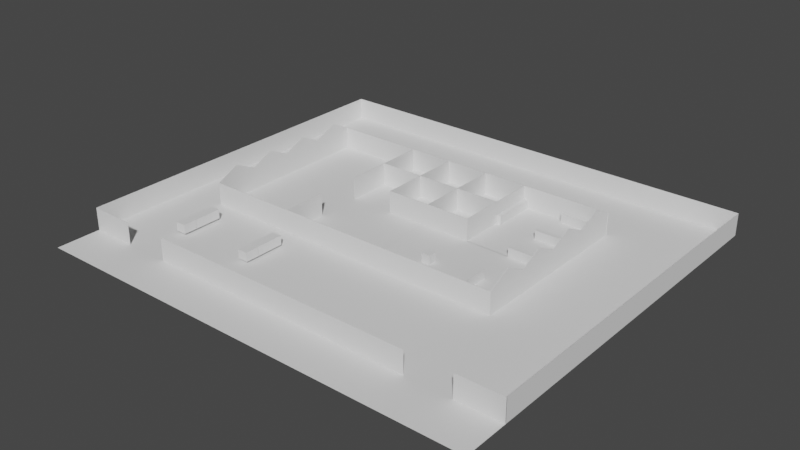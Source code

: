 # Source: warehouse_layout.blend  (saved by Blender 2.80.75; exported with 4.5.12 LTS)
import bpy
from mathutils import Matrix  # noqa: F401  (used for matrix-valued properties, if any)

bpy.ops.wm.read_factory_settings(use_empty=True)
scene = bpy.context.scene
scene.name = 'Scene'

# ---- collections
col_collection = bpy.data.collections.new('Collection'); scene.collection.children.link(col_collection)

# ---- world
world_world = bpy.data.worlds.new('World'); scene.world = world_world
world_world.use_nodes = True; world_world.node_tree.nodes.clear()
_N = world_world.node_tree.nodes; _L = world_world.node_tree.links
n0 = _N.new('ShaderNodeOutputWorld'); n0.name = 'World Output'; n0.location = (300, 300)
n1 = _N.new('ShaderNodeBackground'); n1.name = 'Background'; n1.location = (10, 300)
n1.inputs[0].default_value = (0.05088, 0.05088, 0.05088, 1.0)
_L.new(n1.outputs[0], n0.inputs[0])
n0.is_active_output = True
world_world.color = (0.05088, 0.05088, 0.05088)
world_world.use_sun_shadow = False
world_world.sun_shadow_jitter_overblur = 0.0

# ---- meshes
me_plane = bpy.data.meshes.new('Plane')
me_plane.from_pydata([(-28.0, -8.893, 0.0), (12.0, -8.893, 0.0), (-28.0, 1.107, 0.0), (12.0, 1.107, 0.0)], [], [(0, 1, 3, 2)])
_uv = me_plane.uv_layers.new(name='UVMap')
_uv.uv.foreach_set('vector', [0.0, 0.0, 1.0, 0.0, 1.0, 1.0, 0.0, 1.0])
me_plane.use_remesh_preserve_volume = False
me_plane.use_remesh_preserve_attributes = False
me_plane.use_mirror_vertex_groups = False
me_plane.update()
me_plane_001 = bpy.data.meshes.new('Plane.001')
me_plane_001.from_pydata([(-28.0, 1.096, 0.0), (12.0, 1.096, 0.0), (-28.0, 11.1, 0.0), (12.0, 11.1, 0.0)], [], [(0, 1, 3, 2)])
_uv = me_plane_001.uv_layers.new(name='UVMap')
_uv.uv.foreach_set('vector', [0.0, 0.0, 1.0, 0.0, 1.0, 1.0, 0.0, 1.0])
me_plane_001.use_remesh_preserve_volume = False
me_plane_001.use_remesh_preserve_attributes = False
me_plane_001.use_mirror_vertex_groups = False
me_plane_001.update()
me_plane_002 = bpy.data.meshes.new('Plane.002')
me_plane_002.from_pydata([(11.97, -8.893, 5.0), (11.97, -8.893, 0.0), (11.97, 1.107, 5.0), (11.97, 1.107, 0.0), (11.97, -3.893, 7.378), (11.97, -3.893, 0.0), (11.87, -8.893, 5.0), (11.87, -8.893, 0.0), (11.87, 1.107, 5.0), (11.87, 1.107, 0.0), (11.87, -3.893, 7.378), (11.87, -3.893, 0.0)], [], [(4, 5, 3, 2), (0, 1, 5, 4), (10, 8, 9, 11), (6, 10, 11, 7), (0, 4, 10, 6), (1, 0, 6, 7), (3, 5, 11, 9), (2, 3, 9, 8), (4, 2, 8, 10), (5, 1, 7, 11)])
_uv = me_plane_002.uv_layers.new(name='UVMap')
_uv.uv.foreach_set('vector', [0.0, 0.5, 1.0, 0.5, 1.0, 1.0, 0.0, 1.0, 0.0, 0.0, 1.0, 0.0, 1.0, 0.5, 0.0, 0.5, 0.0, 0.5, 0.0, 1.0, 1.0, 1.0, 1.0, 0.5, 0.0, 0.0, 0.0, 0.5, 1.0, 0.5, 1.0, 0.0, 0.0, 0.0, 0.0, 0.5, 0.0, 0.5, 0.0, 0.0, 1.0, 0.0, 0.0, 0.0, 0.0, 0.0, 1.0, 0.0, 1.0, 1.0, 1.0, 0.5, 1.0, 0.5, 1.0, 1.0, 0.0, 1.0, 1.0, 1.0, 1.0, 1.0, 0.0, 1.0, 0.0, 0.5, 0.0, 1.0, 0.0, 1.0, 0.0, 0.5, 1.0, 0.5, 1.0, 0.0, 1.0, 0.0, 1.0, 0.5])
me_plane_002.use_remesh_preserve_volume = False
me_plane_002.use_remesh_preserve_attributes = False
me_plane_002.use_mirror_vertex_groups = False
me_plane_002.update()
me_plane_003 = bpy.data.meshes.new('Plane.003')
me_plane_003.from_pydata([(11.97, 1.099, 5.0), (11.97, 1.099, 0.0), (11.97, 11.1, 5.0), (11.97, 11.1, 0.0), (11.97, 6.099, 7.378), (11.97, 6.099, 0.0), (11.87, 1.099, 5.0), (11.87, 1.099, 0.0), (11.87, 11.1, 5.0), (11.87, 11.1, 0.0), (11.87, 6.099, 7.378), (11.87, 6.099, 0.0)], [], [(4, 5, 3, 2), (0, 1, 5, 4), (10, 8, 9, 11), (6, 10, 11, 7), (0, 4, 10, 6), (1, 0, 6, 7), (3, 5, 11, 9), (2, 3, 9, 8), (4, 2, 8, 10), (5, 1, 7, 11)])
_uv = me_plane_003.uv_layers.new(name='UVMap')
_uv.uv.foreach_set('vector', [0.0, 0.5, 1.0, 0.5, 1.0, 1.0, 0.0, 1.0, 0.0, 0.0, 1.0, 0.0, 1.0, 0.5, 0.0, 0.5, 0.0, 0.5, 0.0, 1.0, 1.0, 1.0, 1.0, 0.5, 0.0, 0.0, 0.0, 0.5, 1.0, 0.5, 1.0, 0.0, 0.0, 0.0, 0.0, 0.5, 0.0, 0.5, 0.0, 0.0, 1.0, 0.0, 0.0, 0.0, 0.0, 0.0, 1.0, 0.0, 1.0, 1.0, 1.0, 0.5, 1.0, 0.5, 1.0, 1.0, 0.0, 1.0, 1.0, 1.0, 1.0, 1.0, 0.0, 1.0, 0.0, 0.5, 0.0, 1.0, 0.0, 1.0, 0.0, 0.5, 1.0, 0.5, 1.0, 0.0, 1.0, 0.0, 1.0, 0.5])
me_plane_003.use_remesh_preserve_volume = False
me_plane_003.use_remesh_preserve_attributes = False
me_plane_003.use_mirror_vertex_groups = False
me_plane_003.update()
me_plane_005 = bpy.data.meshes.new('Plane.005')
me_plane_005.from_pydata([(11.97, 11.09, 5.0), (11.97, 11.09, 0.0), (11.97, 21.09, 5.0), (11.97, 21.09, 0.0), (11.97, 16.09, 7.378), (11.97, 16.09, 0.0), (11.87, 11.09, 5.0), (11.87, 11.09, 0.0), (11.87, 21.09, 5.0), (11.87, 21.09, 0.0), (11.87, 16.09, 7.378), (11.87, 16.09, 0.0)], [], [(4, 5, 3, 2), (0, 1, 5, 4), (10, 8, 9, 11), (6, 10, 11, 7), (0, 4, 10, 6), (1, 0, 6, 7), (3, 5, 11, 9), (2, 3, 9, 8), (4, 2, 8, 10), (5, 1, 7, 11)])
_uv = me_plane_005.uv_layers.new(name='UVMap')
_uv.uv.foreach_set('vector', [0.0, 0.5, 1.0, 0.5, 1.0, 1.0, 0.0, 1.0, 0.0, 0.0, 1.0, 0.0, 1.0, 0.5, 0.0, 0.5, 0.0, 0.5, 0.0, 1.0, 1.0, 1.0, 1.0, 0.5, 0.0, 0.0, 0.0, 0.5, 1.0, 0.5, 1.0, 0.0, 0.0, 0.0, 0.0, 0.5, 0.0, 0.5, 0.0, 0.0, 1.0, 0.0, 0.0, 0.0, 0.0, 0.0, 1.0, 0.0, 1.0, 1.0, 1.0, 0.5, 1.0, 0.5, 1.0, 1.0, 0.0, 1.0, 1.0, 1.0, 1.0, 1.0, 0.0, 1.0, 0.0, 0.5, 0.0, 1.0, 0.0, 1.0, 0.0, 0.5, 1.0, 0.5, 1.0, 0.0, 1.0, 0.0, 1.0, 0.5])
me_plane_005.use_remesh_preserve_volume = False
me_plane_005.use_remesh_preserve_attributes = False
me_plane_005.use_mirror_vertex_groups = False
me_plane_005.update()
me_plane_007 = bpy.data.meshes.new('Plane.007')
me_plane_007.from_pydata([(11.97, 21.07, 5.0), (11.97, 21.07, 0.0), (11.97, 31.07, 5.0), (11.97, 31.07, 0.0), (11.97, 26.07, 7.378), (11.97, 26.07, 0.0), (11.87, 21.07, 5.0), (11.87, 21.07, 0.0), (11.87, 31.07, 5.0), (11.87, 31.07, 0.0), (11.87, 26.07, 7.378), (11.87, 26.07, 0.0)], [], [(4, 5, 3, 2), (0, 1, 5, 4), (10, 8, 9, 11), (6, 10, 11, 7), (0, 4, 10, 6), (1, 0, 6, 7), (3, 5, 11, 9), (2, 3, 9, 8), (4, 2, 8, 10), (5, 1, 7, 11)])
_uv = me_plane_007.uv_layers.new(name='UVMap')
_uv.uv.foreach_set('vector', [0.0, 0.5, 1.0, 0.5, 1.0, 1.0, 0.0, 1.0, 0.0, 0.0, 1.0, 0.0, 1.0, 0.5, 0.0, 0.5, 0.0, 0.5, 0.0, 1.0, 1.0, 1.0, 1.0, 0.5, 0.0, 0.0, 0.0, 0.5, 1.0, 0.5, 1.0, 0.0, 0.0, 0.0, 0.0, 0.5, 0.0, 0.5, 0.0, 0.0, 1.0, 0.0, 0.0, 0.0, 0.0, 0.0, 1.0, 0.0, 1.0, 1.0, 1.0, 0.5, 1.0, 0.5, 1.0, 1.0, 0.0, 1.0, 1.0, 1.0, 1.0, 1.0, 0.0, 1.0, 0.0, 0.5, 0.0, 1.0, 0.0, 1.0, 0.0, 0.5, 1.0, 0.5, 1.0, 0.0, 1.0, 0.0, 1.0, 0.5])
me_plane_007.use_remesh_preserve_volume = False
me_plane_007.use_remesh_preserve_attributes = False
me_plane_007.use_mirror_vertex_groups = False
me_plane_007.update()
me_plane_022 = bpy.data.meshes.new('Plane.022')
me_plane_022.from_pydata([(-28.0, 11.03, 0.0), (12.0, 11.03, 0.0), (-28.0, 21.03, 0.0), (12.0, 21.03, 0.0)], [], [(0, 1, 3, 2)])
_uv = me_plane_022.uv_layers.new(name='UVMap')
_uv.uv.foreach_set('vector', [0.0, 0.0, 1.0, 0.0, 1.0, 1.0, 0.0, 1.0])
me_plane_022.use_remesh_preserve_volume = False
me_plane_022.use_remesh_preserve_attributes = False
me_plane_022.use_mirror_vertex_groups = False
me_plane_022.update()
me_plane_023 = bpy.data.meshes.new('Plane.023')
me_plane_023.from_pydata([(-28.0, 21.02, 0.0), (12.0, 21.02, 0.0), (-28.0, 31.02, 0.0), (12.0, 31.02, 0.0)], [], [(0, 1, 3, 2)])
_uv = me_plane_023.uv_layers.new(name='UVMap')
_uv.uv.foreach_set('vector', [0.0, 0.0, 1.0, 0.0, 1.0, 1.0, 0.0, 1.0])
me_plane_023.use_remesh_preserve_volume = False
me_plane_023.use_remesh_preserve_attributes = False
me_plane_023.use_mirror_vertex_groups = False
me_plane_023.update()
me_plane_037 = bpy.data.meshes.new('Plane.037')
me_plane_037.from_pydata([(-48.03, -8.969, 0.0), (-28.03, -8.969, 0.0), (-48.03, 31.03, 0.0), (-28.03, 31.03, 0.0)], [], [(0, 1, 3, 2)])
_uv = me_plane_037.uv_layers.new(name='UVMap')
_uv.uv.foreach_set('vector', [0.0, 0.0, 1.0, 0.0, 1.0, 1.0, 0.0, 1.0])
me_plane_037.use_remesh_preserve_volume = False
me_plane_037.use_remesh_preserve_attributes = False
me_plane_037.use_mirror_vertex_groups = False
me_plane_037.update()
me_plane_043 = bpy.data.meshes.new('Plane.043')
me_plane_043.from_pydata([(-57.97, -8.893, 5.0), (-57.97, -8.893, 0.0), (-57.97, 1.107, 5.0), (-57.97, 1.107, 0.0), (-57.97, -3.893, 7.378), (-57.97, -3.893, 0.0), (-58.07, -8.893, 5.0), (-58.07, -8.893, 0.0), (-58.07, 1.107, 5.0), (-58.07, 1.107, 0.0), (-58.07, -3.893, 7.378), (-58.07, -3.893, 0.0)], [], [(4, 5, 3, 2), (0, 1, 5, 4), (10, 8, 9, 11), (6, 10, 11, 7), (0, 4, 10, 6), (1, 0, 6, 7), (3, 5, 11, 9), (2, 3, 9, 8), (4, 2, 8, 10), (5, 1, 7, 11)])
_uv = me_plane_043.uv_layers.new(name='UVMap')
_uv.uv.foreach_set('vector', [0.0, 0.5, 1.0, 0.5, 1.0, 1.0, 0.0, 1.0, 0.0, 0.0, 1.0, 0.0, 1.0, 0.5, 0.0, 0.5, 0.0, 0.5, 0.0, 1.0, 1.0, 1.0, 1.0, 0.5, 0.0, 0.0, 0.0, 0.5, 1.0, 0.5, 1.0, 0.0, 0.0, 0.0, 0.0, 0.5, 0.0, 0.5, 0.0, 0.0, 1.0, 0.0, 0.0, 0.0, 0.0, 0.0, 1.0, 0.0, 1.0, 1.0, 1.0, 0.5, 1.0, 0.5, 1.0, 1.0, 0.0, 1.0, 1.0, 1.0, 1.0, 1.0, 0.0, 1.0, 0.0, 0.5, 0.0, 1.0, 0.0, 1.0, 0.0, 0.5, 1.0, 0.5, 1.0, 0.0, 1.0, 0.0, 1.0, 0.5])
me_plane_043.use_remesh_preserve_volume = False
me_plane_043.use_remesh_preserve_attributes = False
me_plane_043.use_mirror_vertex_groups = False
me_plane_043.update()
me_plane_044 = bpy.data.meshes.new('Plane.044')
me_plane_044.from_pydata([(-57.97, 1.099, 5.0), (-57.97, 1.099, 0.0), (-57.97, 11.1, 5.0), (-57.97, 11.1, 0.0), (-57.97, 6.099, 7.378), (-57.97, 6.099, 0.0), (-58.07, 1.099, 5.0), (-58.07, 1.099, 0.0), (-58.07, 11.1, 5.0), (-58.07, 11.1, 0.0), (-58.07, 6.099, 7.378), (-58.07, 6.099, 0.0)], [], [(4, 5, 3, 2), (0, 1, 5, 4), (10, 8, 9, 11), (6, 10, 11, 7), (0, 4, 10, 6), (1, 0, 6, 7), (3, 5, 11, 9), (2, 3, 9, 8), (4, 2, 8, 10), (5, 1, 7, 11)])
_uv = me_plane_044.uv_layers.new(name='UVMap')
_uv.uv.foreach_set('vector', [0.0, 0.5, 1.0, 0.5, 1.0, 1.0, 0.0, 1.0, 0.0, 0.0, 1.0, 0.0, 1.0, 0.5, 0.0, 0.5, 0.0, 0.5, 0.0, 1.0, 1.0, 1.0, 1.0, 0.5, 0.0, 0.0, 0.0, 0.5, 1.0, 0.5, 1.0, 0.0, 0.0, 0.0, 0.0, 0.5, 0.0, 0.5, 0.0, 0.0, 1.0, 0.0, 0.0, 0.0, 0.0, 0.0, 1.0, 0.0, 1.0, 1.0, 1.0, 0.5, 1.0, 0.5, 1.0, 1.0, 0.0, 1.0, 1.0, 1.0, 1.0, 1.0, 0.0, 1.0, 0.0, 0.5, 0.0, 1.0, 0.0, 1.0, 0.0, 0.5, 1.0, 0.5, 1.0, 0.0, 1.0, 0.0, 1.0, 0.5])
me_plane_044.use_remesh_preserve_volume = False
me_plane_044.use_remesh_preserve_attributes = False
me_plane_044.use_mirror_vertex_groups = False
me_plane_044.update()
me_plane_045 = bpy.data.meshes.new('Plane.045')
me_plane_045.from_pydata([(-57.97, 11.09, 5.0), (-57.97, 11.09, 0.0), (-57.97, 21.09, 5.0), (-57.97, 21.09, 0.0), (-57.97, 16.09, 7.378), (-57.97, 16.09, 0.0), (-58.07, 11.09, 5.0), (-58.07, 11.09, 0.0), (-58.07, 21.09, 5.0), (-58.07, 21.09, 0.0), (-58.07, 16.09, 7.378), (-58.07, 16.09, 0.0)], [], [(4, 5, 3, 2), (0, 1, 5, 4), (10, 8, 9, 11), (6, 10, 11, 7), (0, 4, 10, 6), (1, 0, 6, 7), (3, 5, 11, 9), (2, 3, 9, 8), (4, 2, 8, 10), (5, 1, 7, 11)])
_uv = me_plane_045.uv_layers.new(name='UVMap')
_uv.uv.foreach_set('vector', [0.0, 0.5, 1.0, 0.5, 1.0, 1.0, 0.0, 1.0, 0.0, 0.0, 1.0, 0.0, 1.0, 0.5, 0.0, 0.5, 0.0, 0.5, 0.0, 1.0, 1.0, 1.0, 1.0, 0.5, 0.0, 0.0, 0.0, 0.5, 1.0, 0.5, 1.0, 0.0, 0.0, 0.0, 0.0, 0.5, 0.0, 0.5, 0.0, 0.0, 1.0, 0.0, 0.0, 0.0, 0.0, 0.0, 1.0, 0.0, 1.0, 1.0, 1.0, 0.5, 1.0, 0.5, 1.0, 1.0, 0.0, 1.0, 1.0, 1.0, 1.0, 1.0, 0.0, 1.0, 0.0, 0.5, 0.0, 1.0, 0.0, 1.0, 0.0, 0.5, 1.0, 0.5, 1.0, 0.0, 1.0, 0.0, 1.0, 0.5])
me_plane_045.use_remesh_preserve_volume = False
me_plane_045.use_remesh_preserve_attributes = False
me_plane_045.use_mirror_vertex_groups = False
me_plane_045.update()
me_plane_046 = bpy.data.meshes.new('Plane.046')
me_plane_046.from_pydata([(-57.97, 21.07, 5.0), (-57.97, 21.07, 0.0), (-57.97, 31.07, 5.0), (-57.97, 31.07, 0.0), (-57.97, 26.07, 7.378), (-57.97, 26.07, 0.0), (-58.07, 21.07, 5.0), (-58.07, 21.07, 0.0), (-58.07, 31.07, 5.0), (-58.07, 31.07, 0.0), (-58.07, 26.07, 7.378), (-58.07, 26.07, 0.0)], [], [(4, 5, 3, 2), (0, 1, 5, 4), (10, 8, 9, 11), (6, 10, 11, 7), (0, 4, 10, 6), (1, 0, 6, 7), (3, 5, 11, 9), (2, 3, 9, 8), (4, 2, 8, 10), (5, 1, 7, 11)])
_uv = me_plane_046.uv_layers.new(name='UVMap')
_uv.uv.foreach_set('vector', [0.0, 0.5, 1.0, 0.5, 1.0, 1.0, 0.0, 1.0, 0.0, 0.0, 1.0, 0.0, 1.0, 0.5, 0.0, 0.5, 0.0, 0.5, 0.0, 1.0, 1.0, 1.0, 1.0, 0.5, 0.0, 0.0, 0.0, 0.5, 1.0, 0.5, 1.0, 0.0, 0.0, 0.0, 0.0, 0.5, 0.0, 0.5, 0.0, 0.0, 1.0, 0.0, 0.0, 0.0, 0.0, 0.0, 1.0, 0.0, 1.0, 1.0, 1.0, 0.5, 1.0, 0.5, 1.0, 1.0, 0.0, 1.0, 1.0, 1.0, 1.0, 1.0, 0.0, 1.0, 0.0, 0.5, 0.0, 1.0, 0.0, 1.0, 0.0, 0.5, 1.0, 0.5, 1.0, 0.0, 1.0, 0.0, 1.0, 0.5])
me_plane_046.use_remesh_preserve_volume = False
me_plane_046.use_remesh_preserve_attributes = False
me_plane_046.use_mirror_vertex_groups = False
me_plane_046.update()
me_cube_001 = bpy.data.meshes.new('Cube.001')
me_cube_001.from_pydata([(-54.72, -20.47, 0.55), (-54.72, -20.47, 2.55), (-52.42, -20.47, 0.55), (-52.42, -20.47, 2.55), (-54.72, -23.47, 0.55), (-54.72, -23.47, 2.55), (-52.42, -23.47, 0.55), (-52.42, -23.47, 2.55), (-54.72, -14.28, 0.55), (-54.72, -14.28, 2.55), (-52.42, -14.28, 0.55), (-52.42, -14.28, 2.55), (-54.72, -20.38, 0.55), (-54.72, -20.38, 2.55), (-52.42, -20.38, 0.55), (-52.42, -20.38, 2.55)], [], [(0, 1, 3, 2), (2, 3, 7, 6), (6, 7, 5, 4), (4, 5, 1, 0), (2, 6, 4, 0), (7, 3, 1, 5), (8, 9, 11, 10), (10, 11, 15, 14), (14, 15, 13, 12), (12, 13, 9, 8), (10, 14, 12, 8), (15, 11, 9, 13)])
_uv = me_cube_001.uv_layers.new(name='UVMap')
_uv.uv.foreach_set('vector', [0.375, 0.0, 0.625, 0.0, 0.625, 0.25, 0.375, 0.25, 0.375, 0.25, 0.625, 0.25, 0.625, 0.5, 0.375, 0.5, 0.375, 0.5, 0.625, 0.5, 0.625, 0.75, 0.375, 0.75, 0.375, 0.75, 0.625, 0.75, 0.625, 1.0, 0.375, 1.0, 0.125, 0.5, 0.375, 0.5, 0.375, 0.75, 0.125, 0.75, 0.625, 0.5, 0.875, 0.5, 0.875, 0.75, 0.625, 0.75, 0.375, 0.0, 0.625, 0.0, 0.625, 0.25, 0.375, 0.25, 0.375, 0.25, 0.625, 0.25, 0.625, 0.5, 0.375, 0.5, 0.375, 0.5, 0.625, 0.5, 0.625, 0.75, 0.375, 0.75, 0.375, 0.75, 0.625, 0.75, 0.625, 1.0, 0.375, 1.0, 0.125, 0.5, 0.375, 0.5, 0.375, 0.75, 0.125, 0.75, 0.625, 0.5, 0.875, 0.5, 0.875, 0.75, 0.625, 0.75])
me_cube_001.use_remesh_preserve_volume = False
me_cube_001.use_remesh_preserve_attributes = False
me_cube_001.use_mirror_vertex_groups = False
me_cube_001.update()
me_cube_002 = bpy.data.meshes.new('Cube.002')
me_cube_002.from_pydata([(-36.76, -20.47, 0.55), (-36.76, -20.47, 2.55), (-34.46, -20.47, 0.55), (-34.46, -20.47, 2.55), (-36.76, -23.47, 0.55), (-36.76, -23.47, 2.55), (-34.46, -23.47, 0.55), (-34.46, -23.47, 2.55), (-36.76, -14.28, 0.55), (-36.76, -14.28, 2.55), (-34.46, -14.28, 0.55), (-34.46, -14.28, 2.55), (-36.76, -20.38, 0.55), (-36.76, -20.38, 2.55), (-34.46, -20.38, 0.55), (-34.46, -20.38, 2.55)], [], [(0, 1, 3, 2), (2, 3, 7, 6), (6, 7, 5, 4), (4, 5, 1, 0), (2, 6, 4, 0), (7, 3, 1, 5), (8, 9, 11, 10), (10, 11, 15, 14), (14, 15, 13, 12), (12, 13, 9, 8), (10, 14, 12, 8), (15, 11, 9, 13)])
_uv = me_cube_002.uv_layers.new(name='UVMap')
_uv.uv.foreach_set('vector', [0.375, 0.0, 0.625, 0.0, 0.625, 0.25, 0.375, 0.25, 0.375, 0.25, 0.625, 0.25, 0.625, 0.5, 0.375, 0.5, 0.375, 0.5, 0.625, 0.5, 0.625, 0.75, 0.375, 0.75, 0.375, 0.75, 0.625, 0.75, 0.625, 1.0, 0.375, 1.0, 0.125, 0.5, 0.375, 0.5, 0.375, 0.75, 0.125, 0.75, 0.625, 0.5, 0.875, 0.5, 0.875, 0.75, 0.625, 0.75, 0.375, 0.0, 0.625, 0.0, 0.625, 0.25, 0.375, 0.25, 0.375, 0.25, 0.625, 0.25, 0.625, 0.5, 0.375, 0.5, 0.375, 0.5, 0.625, 0.5, 0.625, 0.75, 0.375, 0.75, 0.375, 0.75, 0.625, 0.75, 0.625, 1.0, 0.375, 1.0, 0.125, 0.5, 0.375, 0.5, 0.375, 0.75, 0.125, 0.75, 0.625, 0.5, 0.875, 0.5, 0.875, 0.75, 0.625, 0.75])
me_cube_002.use_remesh_preserve_volume = False
me_cube_002.use_remesh_preserve_attributes = False
me_cube_002.use_mirror_vertex_groups = False
me_cube_002.update()
me_cube_003 = bpy.data.meshes.new('Cube.003')
me_cube_003.from_pydata([(1.916, 29.88, 0.0), (1.916, 29.88, 2.0), (1.916, 30.88, 0.0), (1.916, 30.88, 2.0), (11.92, 29.88, 0.0), (11.92, 29.88, 2.0), (11.92, 30.88, 0.0), (11.92, 30.88, 2.0)], [], [(0, 1, 3, 2), (2, 3, 7, 6), (6, 7, 5, 4), (4, 5, 1, 0), (2, 6, 4, 0), (7, 3, 1, 5)])
_uv = me_cube_003.uv_layers.new(name='UVMap')
_uv.uv.foreach_set('vector', [0.375, 0.0, 0.625, 0.0, 0.625, 0.25, 0.375, 0.25, 0.375, 0.25, 0.625, 0.25, 0.625, 0.5, 0.375, 0.5, 0.375, 0.5, 0.625, 0.5, 0.625, 0.75, 0.375, 0.75, 0.375, 0.75, 0.625, 0.75, 0.625, 1.0, 0.375, 1.0, 0.125, 0.5, 0.375, 0.5, 0.375, 0.75, 0.125, 0.75, 0.625, 0.5, 0.875, 0.5, 0.875, 0.75, 0.625, 0.75])
me_cube_003.use_remesh_preserve_volume = False
me_cube_003.use_remesh_preserve_attributes = False
me_cube_003.use_mirror_vertex_groups = False
me_cube_003.update()
me_cube_004 = bpy.data.meshes.new('Cube.004')
me_cube_004.from_pydata([(1.916, 20.35, 0.0), (1.916, 20.35, 2.0), (1.916, 21.35, 0.0), (1.916, 21.35, 2.0), (11.92, 20.35, 0.0), (11.92, 20.35, 2.0), (11.92, 21.35, 0.0), (11.92, 21.35, 2.0)], [], [(0, 1, 3, 2), (2, 3, 7, 6), (6, 7, 5, 4), (4, 5, 1, 0), (2, 6, 4, 0), (7, 3, 1, 5)])
_uv = me_cube_004.uv_layers.new(name='UVMap')
_uv.uv.foreach_set('vector', [0.375, 0.0, 0.625, 0.0, 0.625, 0.25, 0.375, 0.25, 0.375, 0.25, 0.625, 0.25, 0.625, 0.5, 0.375, 0.5, 0.375, 0.5, 0.625, 0.5, 0.625, 0.75, 0.375, 0.75, 0.375, 0.75, 0.625, 0.75, 0.625, 1.0, 0.375, 1.0, 0.125, 0.5, 0.375, 0.5, 0.375, 0.75, 0.125, 0.75, 0.625, 0.5, 0.875, 0.5, 0.875, 0.75, 0.625, 0.75])
me_cube_004.use_remesh_preserve_volume = False
me_cube_004.use_remesh_preserve_attributes = False
me_cube_004.use_mirror_vertex_groups = False
me_cube_004.update()
me_cube_005 = bpy.data.meshes.new('Cube.005')
me_cube_005.from_pydata([(1.916, 11.02, 0.0), (1.916, 11.02, 2.0), (1.916, 12.02, 0.0), (1.916, 12.02, 2.0), (11.92, 11.02, 0.0), (11.92, 11.02, 2.0), (11.92, 12.02, 0.0), (11.92, 12.02, 2.0)], [], [(0, 1, 3, 2), (2, 3, 7, 6), (6, 7, 5, 4), (4, 5, 1, 0), (2, 6, 4, 0), (7, 3, 1, 5)])
_uv = me_cube_005.uv_layers.new(name='UVMap')
_uv.uv.foreach_set('vector', [0.375, 0.0, 0.625, 0.0, 0.625, 0.25, 0.375, 0.25, 0.375, 0.25, 0.625, 0.25, 0.625, 0.5, 0.375, 0.5, 0.375, 0.5, 0.625, 0.5, 0.625, 0.75, 0.375, 0.75, 0.375, 0.75, 0.625, 0.75, 0.625, 1.0, 0.375, 1.0, 0.125, 0.5, 0.375, 0.5, 0.375, 0.75, 0.125, 0.75, 0.625, 0.5, 0.875, 0.5, 0.875, 0.75, 0.625, 0.75])
me_cube_005.use_remesh_preserve_volume = False
me_cube_005.use_remesh_preserve_attributes = False
me_cube_005.use_mirror_vertex_groups = False
me_cube_005.update()
me_cube_006 = bpy.data.meshes.new('Cube.006')
me_cube_006.from_pydata([(-6.868, 21.06, 0.0), (-6.868, 21.06, 2.0), (-7.868, 21.06, 0.0), (-7.868, 21.06, 2.0), (-6.868, 31.06, 0.0), (-6.868, 31.06, 2.0), (-7.868, 31.06, 0.0), (-7.868, 31.06, 2.0)], [], [(0, 1, 3, 2), (2, 3, 7, 6), (6, 7, 5, 4), (4, 5, 1, 0), (2, 6, 4, 0), (7, 3, 1, 5)])
_uv = me_cube_006.uv_layers.new(name='UVMap')
_uv.uv.foreach_set('vector', [0.375, 0.0, 0.625, 0.0, 0.625, 0.25, 0.375, 0.25, 0.375, 0.25, 0.625, 0.25, 0.625, 0.5, 0.375, 0.5, 0.375, 0.5, 0.625, 0.5, 0.625, 0.75, 0.375, 0.75, 0.375, 0.75, 0.625, 0.75, 0.625, 1.0, 0.375, 1.0, 0.125, 0.5, 0.375, 0.5, 0.375, 0.75, 0.125, 0.75, 0.625, 0.5, 0.875, 0.5, 0.875, 0.75, 0.625, 0.75])
me_cube_006.use_remesh_preserve_volume = False
me_cube_006.use_remesh_preserve_attributes = False
me_cube_006.use_mirror_vertex_groups = False
me_cube_006.update()
me_cube_007 = bpy.data.meshes.new('Cube.007')
me_cube_007.from_pydata([(-57.98, -8.961, 0.0), (-57.98, -8.961, 5.0), (-57.98, -8.861, 0.0), (-57.98, -8.861, 5.0), (12.02, -8.961, 0.0), (12.02, -8.961, 5.0), (12.02, -8.861, 0.0), (12.02, -8.861, 5.0)], [], [(0, 1, 3, 2), (2, 3, 7, 6), (6, 7, 5, 4), (4, 5, 1, 0), (2, 6, 4, 0), (7, 3, 1, 5)])
_uv = me_cube_007.uv_layers.new(name='UVMap')
_uv.uv.foreach_set('vector', [0.375, 0.0, 0.625, 0.0, 0.625, 0.25, 0.375, 0.25, 0.375, 0.25, 0.625, 0.25, 0.625, 0.5, 0.375, 0.5, 0.375, 0.5, 0.625, 0.5, 0.625, 0.75, 0.375, 0.75, 0.375, 0.75, 0.625, 0.75, 0.625, 1.0, 0.375, 1.0, 0.125, 0.5, 0.375, 0.5, 0.375, 0.75, 0.125, 0.75, 0.625, 0.5, 0.875, 0.5, 0.875, 0.75, 0.625, 0.75])
me_cube_007.use_remesh_preserve_volume = False
me_cube_007.use_remesh_preserve_attributes = False
me_cube_007.use_mirror_vertex_groups = False
me_cube_007.update()
me_cube_008 = bpy.data.meshes.new('Cube.008')
me_cube_008.from_pydata([(-57.98, 31.01, 0.0), (-57.98, 31.01, 5.0), (-57.98, 31.11, 0.0), (-57.98, 31.11, 5.0), (12.02, 31.01, 0.0), (12.02, 31.01, 5.0), (12.02, 31.11, 0.0), (12.02, 31.11, 5.0)], [], [(0, 1, 3, 2), (2, 3, 7, 6), (6, 7, 5, 4), (4, 5, 1, 0), (2, 6, 4, 0), (7, 3, 1, 5)])
_uv = me_cube_008.uv_layers.new(name='UVMap')
_uv.uv.foreach_set('vector', [0.375, 0.0, 0.625, 0.0, 0.625, 0.25, 0.375, 0.25, 0.375, 0.25, 0.625, 0.25, 0.625, 0.5, 0.375, 0.5, 0.375, 0.5, 0.625, 0.5, 0.625, 0.75, 0.375, 0.75, 0.375, 0.75, 0.625, 0.75, 0.625, 1.0, 0.375, 1.0, 0.125, 0.5, 0.375, 0.5, 0.375, 0.75, 0.125, 0.75, 0.625, 0.5, 0.875, 0.5, 0.875, 0.75, 0.625, 0.75])
me_cube_008.use_remesh_preserve_volume = False
me_cube_008.use_remesh_preserve_attributes = False
me_cube_008.use_mirror_vertex_groups = False
me_cube_008.update()
me_cube_009 = bpy.data.meshes.new('Cube.009')
me_cube_009.from_pydata([(-37.98, 20.93, 0.0), (-37.98, 20.93, 5.0), (-37.98, 21.03, 0.0), (-37.98, 21.03, 5.0), (-7.975, 20.93, 0.0), (-7.975, 20.93, 5.0), (-7.975, 21.03, 0.0), (-7.975, 21.03, 5.0)], [], [(0, 1, 3, 2), (2, 3, 7, 6), (6, 7, 5, 4), (4, 5, 1, 0), (2, 6, 4, 0), (7, 3, 1, 5)])
_uv = me_cube_009.uv_layers.new(name='UVMap')
_uv.uv.foreach_set('vector', [0.375, 0.0, 0.625, 0.0, 0.625, 0.25, 0.375, 0.25, 0.375, 0.25, 0.625, 0.25, 0.625, 0.5, 0.375, 0.5, 0.375, 0.5, 0.625, 0.5, 0.625, 0.75, 0.375, 0.75, 0.375, 0.75, 0.625, 0.75, 0.625, 1.0, 0.375, 1.0, 0.125, 0.5, 0.375, 0.5, 0.375, 0.75, 0.125, 0.75, 0.625, 0.5, 0.875, 0.5, 0.875, 0.75, 0.625, 0.75])
me_cube_009.use_remesh_preserve_volume = False
me_cube_009.use_remesh_preserve_attributes = False
me_cube_009.use_mirror_vertex_groups = False
me_cube_009.update()
me_cube_010 = bpy.data.meshes.new('Cube.010')
me_cube_010.from_pydata([(-27.91, 11.03, 0.0), (-27.91, 11.03, 5.0), (-27.91, 11.13, 0.0), (-27.91, 11.13, 5.0), (-7.908, 11.03, 0.0), (-7.908, 11.03, 5.0), (-7.908, 11.13, 0.0), (-7.908, 11.13, 5.0)], [], [(0, 1, 3, 2), (2, 3, 7, 6), (6, 7, 5, 4), (4, 5, 1, 0), (2, 6, 4, 0), (7, 3, 1, 5)])
_uv = me_cube_010.uv_layers.new(name='UVMap')
_uv.uv.foreach_set('vector', [0.375, 0.0, 0.625, 0.0, 0.625, 0.25, 0.375, 0.25, 0.375, 0.25, 0.625, 0.25, 0.625, 0.5, 0.375, 0.5, 0.375, 0.5, 0.625, 0.5, 0.625, 0.75, 0.375, 0.75, 0.375, 0.75, 0.625, 0.75, 0.625, 1.0, 0.375, 1.0, 0.125, 0.5, 0.375, 0.5, 0.375, 0.75, 0.125, 0.75, 0.625, 0.5, 0.875, 0.5, 0.875, 0.75, 0.625, 0.75])
me_cube_010.use_remesh_preserve_volume = False
me_cube_010.use_remesh_preserve_attributes = False
me_cube_010.use_mirror_vertex_groups = False
me_cube_010.update()
me_cube_011 = bpy.data.meshes.new('Cube.011')
me_cube_011.from_pydata([(-17.86, 11.13, 0.0), (-17.86, 11.13, 5.0), (-17.96, 11.13, 0.0), (-17.96, 11.13, 5.0), (-17.86, 31.13, 0.0), (-17.86, 31.13, 5.0), (-17.96, 31.13, 0.0), (-17.96, 31.13, 5.0)], [], [(0, 1, 3, 2), (2, 3, 7, 6), (6, 7, 5, 4), (4, 5, 1, 0), (2, 6, 4, 0), (7, 3, 1, 5)])
_uv = me_cube_011.uv_layers.new(name='UVMap')
_uv.uv.foreach_set('vector', [0.375, 0.0, 0.625, 0.0, 0.625, 0.25, 0.375, 0.25, 0.375, 0.25, 0.625, 0.25, 0.625, 0.5, 0.375, 0.5, 0.375, 0.5, 0.625, 0.5, 0.625, 0.75, 0.375, 0.75, 0.375, 0.75, 0.625, 0.75, 0.625, 1.0, 0.375, 1.0, 0.125, 0.5, 0.375, 0.5, 0.375, 0.75, 0.125, 0.75, 0.625, 0.5, 0.875, 0.5, 0.875, 0.75, 0.625, 0.75])
me_cube_011.use_remesh_preserve_volume = False
me_cube_011.use_remesh_preserve_attributes = False
me_cube_011.use_mirror_vertex_groups = False
me_cube_011.update()
me_cube_012 = bpy.data.meshes.new('Cube.012')
me_cube_012.from_pydata([(-7.91, 11.13, 0.0), (-7.91, 11.13, 5.0), (-8.01, 11.13, 0.0), (-8.01, 11.13, 5.0), (-7.91, 31.13, 0.0), (-7.91, 31.13, 5.0), (-8.01, 31.13, 0.0), (-8.01, 31.13, 5.0)], [], [(0, 1, 3, 2), (2, 3, 7, 6), (6, 7, 5, 4), (4, 5, 1, 0), (2, 6, 4, 0), (7, 3, 1, 5)])
_uv = me_cube_012.uv_layers.new(name='UVMap')
_uv.uv.foreach_set('vector', [0.375, 0.0, 0.625, 0.0, 0.625, 0.25, 0.375, 0.25, 0.375, 0.25, 0.625, 0.25, 0.625, 0.5, 0.375, 0.5, 0.375, 0.5, 0.625, 0.5, 0.625, 0.75, 0.375, 0.75, 0.375, 0.75, 0.625, 0.75, 0.625, 1.0, 0.375, 1.0, 0.125, 0.5, 0.375, 0.5, 0.375, 0.75, 0.125, 0.75, 0.625, 0.5, 0.875, 0.5, 0.875, 0.75, 0.625, 0.75])
me_cube_012.use_remesh_preserve_volume = False
me_cube_012.use_remesh_preserve_attributes = False
me_cube_012.use_mirror_vertex_groups = False
me_cube_012.update()
me_cube_013 = bpy.data.meshes.new('Cube.013')
me_cube_013.from_pydata([(-27.76, 11.13, 0.0), (-27.76, 11.13, 5.0), (-27.86, 11.13, 0.0), (-27.86, 11.13, 5.0), (-27.76, 31.13, 0.0), (-27.76, 31.13, 5.0), (-27.86, 31.13, 0.0), (-27.86, 31.13, 5.0)], [], [(0, 1, 3, 2), (2, 3, 7, 6), (6, 7, 5, 4), (4, 5, 1, 0), (2, 6, 4, 0), (7, 3, 1, 5)])
_uv = me_cube_013.uv_layers.new(name='UVMap')
_uv.uv.foreach_set('vector', [0.375, 0.0, 0.625, 0.0, 0.625, 0.25, 0.375, 0.25, 0.375, 0.25, 0.625, 0.25, 0.625, 0.5, 0.375, 0.5, 0.375, 0.5, 0.625, 0.5, 0.625, 0.75, 0.375, 0.75, 0.375, 0.75, 0.625, 0.75, 0.625, 1.0, 0.375, 1.0, 0.125, 0.5, 0.375, 0.5, 0.375, 0.75, 0.125, 0.75, 0.625, 0.5, 0.875, 0.5, 0.875, 0.75, 0.625, 0.75])
me_cube_013.use_remesh_preserve_volume = False
me_cube_013.use_remesh_preserve_attributes = False
me_cube_013.use_mirror_vertex_groups = False
me_cube_013.update()
me_cube_014 = bpy.data.meshes.new('Cube.014')
me_cube_014.from_pydata([(-37.87, 11.13, 0.0), (-37.87, 11.13, 5.0), (-37.97, 11.13, 0.0), (-37.97, 11.13, 5.0), (-37.87, 31.13, 0.0), (-37.87, 31.13, 5.0), (-37.97, 31.13, 0.0), (-37.97, 31.13, 5.0)], [], [(0, 1, 3, 2), (2, 3, 7, 6), (6, 7, 5, 4), (4, 5, 1, 0), (2, 6, 4, 0), (7, 3, 1, 5)])
_uv = me_cube_014.uv_layers.new(name='UVMap')
_uv.uv.foreach_set('vector', [0.375, 0.0, 0.625, 0.0, 0.625, 0.25, 0.375, 0.25, 0.375, 0.25, 0.625, 0.25, 0.625, 0.5, 0.375, 0.5, 0.375, 0.5, 0.625, 0.5, 0.625, 0.75, 0.375, 0.75, 0.375, 0.75, 0.625, 0.75, 0.625, 1.0, 0.375, 1.0, 0.125, 0.5, 0.375, 0.5, 0.375, 0.75, 0.125, 0.75, 0.625, 0.5, 0.875, 0.5, 0.875, 0.75, 0.625, 0.75])
me_cube_014.use_remesh_preserve_volume = False
me_cube_014.use_remesh_preserve_attributes = False
me_cube_014.use_mirror_vertex_groups = False
me_cube_014.update()
me_cube_015 = bpy.data.meshes.new('Cube.015')
me_cube_015.from_pydata([(-37.87, -8.966, 0.0), (-37.87, -8.966, 5.0), (-37.97, -8.966, 0.0), (-37.97, -8.966, 5.0), (-37.87, 1.034, 0.0), (-37.87, 1.034, 5.0), (-37.97, 1.034, 0.0), (-37.97, 1.034, 5.0)], [], [(0, 1, 3, 2), (2, 3, 7, 6), (6, 7, 5, 4), (4, 5, 1, 0), (2, 6, 4, 0), (7, 3, 1, 5)])
_uv = me_cube_015.uv_layers.new(name='UVMap')
_uv.uv.foreach_set('vector', [0.375, 0.0, 0.625, 0.0, 0.625, 0.25, 0.375, 0.25, 0.375, 0.25, 0.625, 0.25, 0.625, 0.5, 0.375, 0.5, 0.375, 0.5, 0.625, 0.5, 0.625, 0.75, 0.375, 0.75, 0.375, 0.75, 0.625, 0.75, 0.625, 1.0, 0.375, 1.0, 0.125, 0.5, 0.375, 0.5, 0.375, 0.75, 0.125, 0.75, 0.625, 0.5, 0.875, 0.5, 0.875, 0.75, 0.625, 0.75])
me_cube_015.use_remesh_preserve_volume = False
me_cube_015.use_remesh_preserve_attributes = False
me_cube_015.use_mirror_vertex_groups = False
me_cube_015.update()
me_cube_016 = bpy.data.meshes.new('Cube.016')
me_cube_016.from_pydata([(-68.05, 47.34, 0.0), (-68.05, 47.34, 5.0), (-68.05, 47.35, 0.0), (-68.05, 47.35, 5.0), (31.95, 47.34, 0.0), (31.95, 47.34, 5.0), (31.95, 47.35, 0.0), (31.95, 47.35, 5.0)], [], [(0, 1, 3, 2), (2, 3, 7, 6), (6, 7, 5, 4), (4, 5, 1, 0), (2, 6, 4, 0), (7, 3, 1, 5)])
_uv = me_cube_016.uv_layers.new(name='UVMap')
_uv.uv.foreach_set('vector', [0.375, 0.0, 0.625, 0.0, 0.625, 0.25, 0.375, 0.25, 0.375, 0.25, 0.625, 0.25, 0.625, 0.5, 0.375, 0.5, 0.375, 0.5, 0.625, 0.5, 0.625, 0.75, 0.375, 0.75, 0.375, 0.75, 0.625, 0.75, 0.625, 1.0, 0.375, 1.0, 0.125, 0.5, 0.375, 0.5, 0.375, 0.75, 0.125, 0.75, 0.625, 0.5, 0.875, 0.5, 0.875, 0.75, 0.625, 0.75])
me_cube_016.use_remesh_preserve_volume = False
me_cube_016.use_remesh_preserve_attributes = False
me_cube_016.use_mirror_vertex_groups = False
me_cube_016.update()
me_cube_017 = bpy.data.meshes.new('Cube.017')
me_cube_017.from_pydata([(-48.05, -32.71, 0.0), (-48.05, -32.71, 5.0), (-48.05, -32.7, 0.0), (-48.05, -32.7, 5.0), (11.95, -32.71, 0.0), (11.95, -32.71, 5.0), (11.95, -32.7, 0.0), (11.95, -32.7, 5.0)], [], [(0, 1, 3, 2), (2, 3, 7, 6), (6, 7, 5, 4), (4, 5, 1, 0), (2, 6, 4, 0), (7, 3, 1, 5)])
_uv = me_cube_017.uv_layers.new(name='UVMap')
_uv.uv.foreach_set('vector', [0.375, 0.0, 0.625, 0.0, 0.625, 0.25, 0.375, 0.25, 0.375, 0.25, 0.625, 0.25, 0.625, 0.5, 0.375, 0.5, 0.375, 0.5, 0.625, 0.5, 0.625, 0.75, 0.375, 0.75, 0.375, 0.75, 0.625, 0.75, 0.625, 1.0, 0.375, 1.0, 0.125, 0.5, 0.375, 0.5, 0.375, 0.75, 0.125, 0.75, 0.625, 0.5, 0.875, 0.5, 0.875, 0.75, 0.625, 0.75])
me_cube_017.use_remesh_preserve_volume = False
me_cube_017.use_remesh_preserve_attributes = False
me_cube_017.use_mirror_vertex_groups = False
me_cube_017.update()
me_cube_018 = bpy.data.meshes.new('Cube.018')
me_cube_018.from_pydata([(-68.0, -32.71, 0.0), (-68.0, -32.71, 5.0), (-68.0, -32.7, 0.0), (-68.0, -32.7, 5.0), (-58.0, -32.71, 0.0), (-58.0, -32.71, 5.0), (-58.0, -32.7, 0.0), (-58.0, -32.7, 5.0)], [], [(0, 1, 3, 2), (2, 3, 7, 6), (6, 7, 5, 4), (4, 5, 1, 0), (2, 6, 4, 0), (7, 3, 1, 5)])
_uv = me_cube_018.uv_layers.new(name='UVMap')
_uv.uv.foreach_set('vector', [0.375, 0.0, 0.625, 0.0, 0.625, 0.25, 0.375, 0.25, 0.375, 0.25, 0.625, 0.25, 0.625, 0.5, 0.375, 0.5, 0.375, 0.5, 0.625, 0.5, 0.625, 0.75, 0.375, 0.75, 0.375, 0.75, 0.625, 0.75, 0.625, 1.0, 0.375, 1.0, 0.125, 0.5, 0.375, 0.5, 0.375, 0.75, 0.125, 0.75, 0.625, 0.5, 0.875, 0.5, 0.875, 0.75, 0.625, 0.75])
me_cube_018.use_remesh_preserve_volume = False
me_cube_018.use_remesh_preserve_attributes = False
me_cube_018.use_mirror_vertex_groups = False
me_cube_018.update()
me_cube_019 = bpy.data.meshes.new('Cube.019')
me_cube_019.from_pydata([(22.0, -32.71, 0.0), (22.0, -32.71, 5.0), (22.0, -32.7, 0.0), (22.0, -32.7, 5.0), (32.0, -32.71, 0.0), (32.0, -32.71, 5.0), (32.0, -32.7, 0.0), (32.0, -32.7, 5.0)], [], [(0, 1, 3, 2), (2, 3, 7, 6), (6, 7, 5, 4), (4, 5, 1, 0), (2, 6, 4, 0), (7, 3, 1, 5)])
_uv = me_cube_019.uv_layers.new(name='UVMap')
_uv.uv.foreach_set('vector', [0.375, 0.0, 0.625, 0.0, 0.625, 0.25, 0.375, 0.25, 0.375, 0.25, 0.625, 0.25, 0.625, 0.5, 0.375, 0.5, 0.375, 0.5, 0.625, 0.5, 0.625, 0.75, 0.375, 0.75, 0.375, 0.75, 0.625, 0.75, 0.625, 1.0, 0.375, 1.0, 0.125, 0.5, 0.375, 0.5, 0.375, 0.75, 0.125, 0.75, 0.625, 0.5, 0.875, 0.5, 0.875, 0.75, 0.625, 0.75])
me_cube_019.use_remesh_preserve_volume = False
me_cube_019.use_remesh_preserve_attributes = False
me_cube_019.use_mirror_vertex_groups = False
me_cube_019.update()
me_cube_020 = bpy.data.meshes.new('Cube.020')
me_cube_020.from_pydata([(31.97, -32.53, 0.0), (31.97, -32.53, 5.0), (31.96, -32.53, 0.0), (31.96, -32.53, 5.0), (31.97, 47.47, 0.0), (31.97, 47.47, 5.0), (31.96, 47.47, 0.0), (31.96, 47.47, 5.0)], [], [(0, 1, 3, 2), (2, 3, 7, 6), (6, 7, 5, 4), (4, 5, 1, 0), (2, 6, 4, 0), (7, 3, 1, 5)])
_uv = me_cube_020.uv_layers.new(name='UVMap')
_uv.uv.foreach_set('vector', [0.375, 0.0, 0.625, 0.0, 0.625, 0.25, 0.375, 0.25, 0.375, 0.25, 0.625, 0.25, 0.625, 0.5, 0.375, 0.5, 0.375, 0.5, 0.625, 0.5, 0.625, 0.75, 0.375, 0.75, 0.375, 0.75, 0.625, 0.75, 0.625, 1.0, 0.375, 1.0, 0.125, 0.5, 0.375, 0.5, 0.375, 0.75, 0.125, 0.75, 0.625, 0.5, 0.875, 0.5, 0.875, 0.75, 0.625, 0.75])
me_cube_020.use_remesh_preserve_volume = False
me_cube_020.use_remesh_preserve_attributes = False
me_cube_020.use_mirror_vertex_groups = False
me_cube_020.update()
me_cube_021 = bpy.data.meshes.new('Cube.021')
me_cube_021.from_pydata([(-68.03, -32.61, 0.0), (-68.03, -32.61, 5.0), (-68.04, -32.61, 0.0), (-68.04, -32.61, 5.0), (-68.03, 47.39, 0.0), (-68.03, 47.39, 5.0), (-68.04, 47.39, 0.0), (-68.04, 47.39, 5.0)], [], [(0, 1, 3, 2), (2, 3, 7, 6), (6, 7, 5, 4), (4, 5, 1, 0), (2, 6, 4, 0), (7, 3, 1, 5)])
_uv = me_cube_021.uv_layers.new(name='UVMap')
_uv.uv.foreach_set('vector', [0.375, 0.0, 0.625, 0.0, 0.625, 0.25, 0.375, 0.25, 0.375, 0.25, 0.625, 0.25, 0.625, 0.5, 0.375, 0.5, 0.375, 0.5, 0.625, 0.5, 0.625, 0.75, 0.375, 0.75, 0.375, 0.75, 0.625, 0.75, 0.625, 1.0, 0.375, 1.0, 0.125, 0.5, 0.375, 0.5, 0.375, 0.75, 0.125, 0.75, 0.625, 0.5, 0.875, 0.5, 0.875, 0.75, 0.625, 0.75])
me_cube_021.use_remesh_preserve_volume = False
me_cube_021.use_remesh_preserve_attributes = False
me_cube_021.use_mirror_vertex_groups = False
me_cube_021.update()
me_cube_022 = bpy.data.meshes.new('Cube.022')
me_cube_022.from_pydata([(3.469, -8.707, 0.0), (3.469, -8.707, 2.0), (1.469, -8.707, 0.0), (1.469, -8.707, 2.0), (3.469, 1.293, 0.0), (3.469, 1.293, 2.0), (1.469, 1.293, 0.0), (1.469, 1.293, 2.0)], [], [(0, 1, 3, 2), (2, 3, 7, 6), (6, 7, 5, 4), (4, 5, 1, 0), (2, 6, 4, 0), (7, 3, 1, 5)])
_uv = me_cube_022.uv_layers.new(name='UVMap')
_uv.uv.foreach_set('vector', [0.375, 0.0, 0.625, 0.0, 0.625, 0.25, 0.375, 0.25, 0.375, 0.25, 0.625, 0.25, 0.625, 0.5, 0.375, 0.5, 0.375, 0.5, 0.625, 0.5, 0.625, 0.75, 0.375, 0.75, 0.375, 0.75, 0.625, 0.75, 0.625, 1.0, 0.375, 1.0, 0.125, 0.5, 0.375, 0.5, 0.375, 0.75, 0.125, 0.75, 0.625, 0.5, 0.875, 0.5, 0.875, 0.75, 0.625, 0.75])
me_cube_022.use_remesh_preserve_volume = False
me_cube_022.use_remesh_preserve_attributes = False
me_cube_022.use_mirror_vertex_groups = False
me_cube_022.update()
me_cube_023 = bpy.data.meshes.new('Cube.023')
me_cube_023.from_pydata([(-7.558, -8.832, 0.0), (-7.558, -8.832, 2.0), (-9.558, -8.832, 0.0), (-9.558, -8.832, 2.0), (-7.558, -5.832, 0.0), (-7.558, -5.832, 2.0), (-9.558, -5.832, 0.0), (-9.558, -5.832, 2.0)], [], [(0, 1, 3, 2), (2, 3, 7, 6), (6, 7, 5, 4), (4, 5, 1, 0), (2, 6, 4, 0), (7, 3, 1, 5)])
_uv = me_cube_023.uv_layers.new(name='UVMap')
_uv.uv.foreach_set('vector', [0.375, 0.0, 0.625, 0.0, 0.625, 0.25, 0.375, 0.25, 0.375, 0.25, 0.625, 0.25, 0.625, 0.5, 0.375, 0.5, 0.375, 0.5, 0.625, 0.5, 0.625, 0.75, 0.375, 0.75, 0.375, 0.75, 0.625, 0.75, 0.625, 1.0, 0.375, 1.0, 0.125, 0.5, 0.375, 0.5, 0.375, 0.75, 0.125, 0.75, 0.625, 0.5, 0.875, 0.5, 0.875, 0.75, 0.625, 0.75])
me_cube_023.use_remesh_preserve_volume = False
me_cube_023.use_remesh_preserve_attributes = False
me_cube_023.use_mirror_vertex_groups = False
me_cube_023.update()
me_cube_024 = bpy.data.meshes.new('Cube.024')
me_cube_024.from_pydata([(-7.558, -1.343, 0.0), (-7.558, -1.343, 2.0), (-9.558, -1.343, 0.0), (-9.558, -1.343, 2.0), (-7.558, 0.6567, 0.0), (-7.558, 0.6567, 2.0), (-9.558, 0.6567, 0.0), (-9.558, 0.6567, 2.0)], [], [(0, 1, 3, 2), (2, 3, 7, 6), (6, 7, 5, 4), (4, 5, 1, 0), (2, 6, 4, 0), (7, 3, 1, 5)])
_uv = me_cube_024.uv_layers.new(name='UVMap')
_uv.uv.foreach_set('vector', [0.375, 0.0, 0.625, 0.0, 0.625, 0.25, 0.375, 0.25, 0.375, 0.25, 0.625, 0.25, 0.625, 0.5, 0.375, 0.5, 0.375, 0.5, 0.625, 0.5, 0.625, 0.75, 0.375, 0.75, 0.375, 0.75, 0.625, 0.75, 0.625, 1.0, 0.375, 1.0, 0.125, 0.5, 0.375, 0.5, 0.375, 0.75, 0.125, 0.75, 0.625, 0.5, 0.875, 0.5, 0.875, 0.75, 0.625, 0.75])
me_cube_024.use_remesh_preserve_volume = False
me_cube_024.use_remesh_preserve_attributes = False
me_cube_024.use_mirror_vertex_groups = False
me_cube_024.update()
me_cube_025 = bpy.data.meshes.new('Cube.025')
me_cube_025.from_pydata([(-17.15, -8.832, 0.0), (-17.15, -8.832, 2.0), (-21.15, -8.832, 0.0), (-21.15, -8.832, 2.0), (-17.15, -5.832, 0.0), (-17.15, -5.832, 2.0), (-21.15, -5.832, 0.0), (-21.15, -5.832, 2.0)], [], [(0, 1, 3, 2), (2, 3, 7, 6), (6, 7, 5, 4), (4, 5, 1, 0), (2, 6, 4, 0), (7, 3, 1, 5)])
_uv = me_cube_025.uv_layers.new(name='UVMap')
_uv.uv.foreach_set('vector', [0.375, 0.0, 0.625, 0.0, 0.625, 0.25, 0.375, 0.25, 0.375, 0.25, 0.625, 0.25, 0.625, 0.5, 0.375, 0.5, 0.375, 0.5, 0.625, 0.5, 0.625, 0.75, 0.375, 0.75, 0.375, 0.75, 0.625, 0.75, 0.625, 1.0, 0.375, 1.0, 0.125, 0.5, 0.375, 0.5, 0.375, 0.75, 0.125, 0.75, 0.625, 0.5, 0.875, 0.5, 0.875, 0.75, 0.625, 0.75])
me_cube_025.use_remesh_preserve_volume = False
me_cube_025.use_remesh_preserve_attributes = False
me_cube_025.use_mirror_vertex_groups = False
me_cube_025.update()
me_cube_026 = bpy.data.meshes.new('Cube.026')
me_cube_026.from_pydata([(-38.1, -8.881, 0.0), (-38.1, -8.881, 2.0), (-40.1, -8.881, 0.0), (-40.1, -8.881, 2.0), (-38.1, -0.881, 0.0), (-38.1, -0.881, 2.0), (-40.1, -0.881, 0.0), (-40.1, -0.881, 2.0)], [], [(0, 1, 3, 2), (2, 3, 7, 6), (6, 7, 5, 4), (4, 5, 1, 0), (2, 6, 4, 0), (7, 3, 1, 5)])
_uv = me_cube_026.uv_layers.new(name='UVMap')
_uv.uv.foreach_set('vector', [0.375, 0.0, 0.625, 0.0, 0.625, 0.25, 0.375, 0.25, 0.375, 0.25, 0.625, 0.25, 0.625, 0.5, 0.375, 0.5, 0.375, 0.5, 0.625, 0.5, 0.625, 0.75, 0.375, 0.75, 0.375, 0.75, 0.625, 0.75, 0.625, 1.0, 0.375, 1.0, 0.125, 0.5, 0.375, 0.5, 0.375, 0.75, 0.125, 0.75, 0.625, 0.5, 0.875, 0.5, 0.875, 0.75, 0.625, 0.75])
me_cube_026.use_remesh_preserve_volume = False
me_cube_026.use_remesh_preserve_attributes = False
me_cube_026.use_mirror_vertex_groups = False
me_cube_026.update()
me_cube_027 = bpy.data.meshes.new('Cube.027')
me_cube_027.from_pydata([(31.97, -32.53, 0.0), (31.97, -32.53, 5.0), (31.96, -32.53, 0.0), (31.96, -32.53, 5.0), (31.97, 47.47, 0.0), (31.97, 47.47, 5.0), (31.96, 47.47, 0.0), (31.96, 47.47, 5.0)], [], [(0, 1, 3, 2), (2, 3, 7, 6), (6, 7, 5, 4), (4, 5, 1, 0), (2, 6, 4, 0), (7, 3, 1, 5)])
_uv = me_cube_027.uv_layers.new(name='UVMap')
_uv.uv.foreach_set('vector', [0.375, 0.0, 0.625, 0.0, 0.625, 0.25, 0.375, 0.25, 0.375, 0.25, 0.625, 0.25, 0.625, 0.5, 0.375, 0.5, 0.375, 0.5, 0.625, 0.5, 0.625, 0.75, 0.375, 0.75, 0.375, 0.75, 0.625, 0.75, 0.625, 1.0, 0.375, 1.0, 0.125, 0.5, 0.375, 0.5, 0.375, 0.75, 0.125, 0.75, 0.625, 0.5, 0.875, 0.5, 0.875, 0.75, 0.625, 0.75])
me_cube_027.use_remesh_preserve_volume = False
me_cube_027.use_remesh_preserve_attributes = False
me_cube_027.use_mirror_vertex_groups = False
me_cube_027.update()

# ---- objects
ob_plane = bpy.data.objects.new('Plane', me_plane)
ob_plane_001 = bpy.data.objects.new('Plane.001', me_plane_001)
ob_plane_002 = bpy.data.objects.new('Plane.002', me_plane_002)
ob_plane_003 = bpy.data.objects.new('Plane.003', me_plane_003)
ob_plane_005 = bpy.data.objects.new('Plane.005', me_plane_005)
ob_plane_007 = bpy.data.objects.new('Plane.007', me_plane_007)
ob_plane_004 = bpy.data.objects.new('Plane.004', me_plane_022)
ob_plane_006 = bpy.data.objects.new('Plane.006', me_plane_023)
ob_plane_021 = bpy.data.objects.new('Plane.021', me_plane_037)
ob_plane_026 = bpy.data.objects.new('Plane.026', me_plane_043)
ob_plane_027 = bpy.data.objects.new('Plane.027', me_plane_044)
ob_plane_028 = bpy.data.objects.new('Plane.028', me_plane_045)
ob_plane_029 = bpy.data.objects.new('Plane.029', me_plane_046)
ob_cube_001 = bpy.data.objects.new('Cube.001', me_cube_001)
ob_cube_000 = bpy.data.objects.new('Cube.000', me_cube_002)
ob_cube = bpy.data.objects.new('Cube', me_cube_003)
ob_cube_002 = bpy.data.objects.new('Cube.002', me_cube_004)
ob_cube_003 = bpy.data.objects.new('Cube.003', me_cube_005)
ob_cube_004 = bpy.data.objects.new('Cube.004', me_cube_006)
ob_cube_005 = bpy.data.objects.new('Cube.005', me_cube_007)
ob_cube_006 = bpy.data.objects.new('Cube.006', me_cube_008)
ob_cube_007 = bpy.data.objects.new('Cube.007', me_cube_009)
ob_cube_008 = bpy.data.objects.new('Cube.008', me_cube_010)
ob_cube_009 = bpy.data.objects.new('Cube.009', me_cube_011)
ob_cube_010 = bpy.data.objects.new('Cube.010', me_cube_012)
ob_cube_011 = bpy.data.objects.new('Cube.011', me_cube_013)
ob_cube_012 = bpy.data.objects.new('Cube.012', me_cube_014)
ob_cube_013 = bpy.data.objects.new('Cube.013', me_cube_015)
ob_cube_014 = bpy.data.objects.new('Cube.014', me_cube_016)
ob_cube_015 = bpy.data.objects.new('Cube.015', me_cube_017)
ob_cube_016 = bpy.data.objects.new('Cube.016', me_cube_018)
ob_cube_017 = bpy.data.objects.new('Cube.017', me_cube_019)
ob_cube_018 = bpy.data.objects.new('Cube.018', me_cube_020)
ob_cube_019 = bpy.data.objects.new('Cube.019', me_cube_021)
ob_cube_020 = bpy.data.objects.new('Cube.020', me_cube_022)
ob_cube_021 = bpy.data.objects.new('Cube.021', me_cube_023)
ob_cube_022 = bpy.data.objects.new('Cube.022', me_cube_024)
ob_cube_023 = bpy.data.objects.new('Cube.023', me_cube_025)
ob_cube_024 = bpy.data.objects.new('Cube.024', me_cube_026)
ob_cube_025 = bpy.data.objects.new('Cube.025', me_cube_027)

# ---- transforms, parenting, visibility, modifiers, constraints
ob_plane.location = (0.0, 0.0, 0.0)
ob_plane.lineart.crease_threshold = 0.0
ob_plane_001.location = (0.0, 0.0, 0.0)
ob_plane_001.lineart.crease_threshold = 0.0
ob_plane_002.location = (0.0, 0.0, 0.0)
ob_plane_002.lineart.crease_threshold = 0.0
ob_plane_003.location = (0.0, 0.0, 0.0)
ob_plane_003.lineart.crease_threshold = 0.0
ob_plane_005.location = (0.0, 0.0, 0.0)
ob_plane_005.lineart.crease_threshold = 0.0
ob_plane_007.location = (0.0, 0.0, 0.0)
ob_plane_007.lineart.crease_threshold = 0.0
ob_plane_004.location = (0.0, 0.0, 0.0)
ob_plane_004.lineart.crease_threshold = 0.0
ob_plane_006.location = (0.0, 0.0, 0.0)
ob_plane_006.lineart.crease_threshold = 0.0
ob_plane_021.location = (0.0, 0.0, 0.0)
ob_plane_021.lineart.crease_threshold = 0.0
ob_plane_026.location = (0.0, 0.0, 0.0)
ob_plane_026.lineart.crease_threshold = 0.0
ob_plane_027.location = (0.0, 0.0, 0.0)
ob_plane_027.lineart.crease_threshold = 0.0
ob_plane_028.location = (0.0, 0.0, 0.0)
ob_plane_028.lineart.crease_threshold = 0.0
ob_plane_029.location = (0.0, 0.0, 0.0)
ob_plane_029.lineart.crease_threshold = 0.0
ob_cube_001.location = (0.0, 0.0, 0.0)
ob_cube_001.lineart.crease_threshold = 0.0
ob_cube_000.location = (0.0, 0.0, 0.0)
ob_cube_000.lineart.crease_threshold = 0.0
ob_cube.location = (0.0, 0.0, 0.0)
ob_cube.lineart.crease_threshold = 0.0
ob_cube_002.location = (0.0, 0.0, 0.0)
ob_cube_002.lineart.crease_threshold = 0.0
ob_cube_003.location = (0.0, 0.0, 0.0)
ob_cube_003.lineart.crease_threshold = 0.0
ob_cube_004.location = (0.0, 0.0, 0.0)
ob_cube_004.lineart.crease_threshold = 0.0
ob_cube_005.location = (0.0, 0.0, 0.0)
ob_cube_005.lineart.crease_threshold = 0.0
ob_cube_006.location = (0.0, 0.0, 0.0)
ob_cube_006.lineart.crease_threshold = 0.0
ob_cube_007.location = (0.0, 0.0, 0.0)
ob_cube_007.lineart.crease_threshold = 0.0
ob_cube_008.location = (0.0, 0.0, 0.0)
ob_cube_008.lineart.crease_threshold = 0.0
ob_cube_009.location = (0.0, 0.0, 0.0)
ob_cube_009.lineart.crease_threshold = 0.0
ob_cube_010.location = (0.0, 0.0, 0.0)
ob_cube_010.lineart.crease_threshold = 0.0
ob_cube_011.location = (0.0, 0.0, 0.0)
ob_cube_011.lineart.crease_threshold = 0.0
ob_cube_012.location = (0.0, 0.0, 0.0)
ob_cube_012.lineart.crease_threshold = 0.0
ob_cube_013.location = (0.0, 0.0, 0.0)
ob_cube_013.lineart.crease_threshold = 0.0
ob_cube_014.location = (0.0, 0.0, 0.0)
ob_cube_014.lineart.crease_threshold = 0.0
ob_cube_015.location = (0.0, 0.0, 0.0)
ob_cube_015.lineart.crease_threshold = 0.0
ob_cube_016.location = (0.0, 0.0, 0.0)
ob_cube_016.lineart.crease_threshold = 0.0
ob_cube_017.location = (0.0, 0.0, 0.0)
ob_cube_017.lineart.crease_threshold = 0.0
ob_cube_018.location = (0.0, 0.0, 0.0)
ob_cube_018.lineart.crease_threshold = 0.0
ob_cube_019.location = (0.0, 0.0, 0.0)
ob_cube_019.lineart.crease_threshold = 0.0
ob_cube_020.location = (0.0, 0.0, 0.0)
ob_cube_020.lineart.crease_threshold = 0.0
ob_cube_021.location = (0.0, 0.0, 0.0)
ob_cube_021.lineart.crease_threshold = 0.0
ob_cube_022.location = (0.0, 0.0, 0.0)
ob_cube_022.lineart.crease_threshold = 0.0
ob_cube_023.location = (0.0, 0.0, 0.0)
ob_cube_023.lineart.crease_threshold = 0.0
ob_cube_024.location = (0.0, 0.0, 0.0)
ob_cube_024.lineart.crease_threshold = 0.0
ob_cube_025.location = (-68.03, -6.008, 31.97)
ob_cube_025.rotation_euler = (-0.0, 1.571, 0.0)
ob_cube_025.scale = (1.0, 1.125, 20.0)
ob_cube_025.lineart.crease_threshold = 0.0

# ---- collection membership
col_collection.objects.link(ob_plane)
col_collection.objects.link(ob_plane_001)
col_collection.objects.link(ob_plane_002)
col_collection.objects.link(ob_plane_003)
col_collection.objects.link(ob_plane_005)
col_collection.objects.link(ob_plane_007)
col_collection.objects.link(ob_plane_004)
col_collection.objects.link(ob_plane_006)
col_collection.objects.link(ob_plane_021)
col_collection.objects.link(ob_plane_026)
col_collection.objects.link(ob_plane_027)
col_collection.objects.link(ob_plane_028)
col_collection.objects.link(ob_plane_029)
col_collection.objects.link(ob_cube_001)
col_collection.objects.link(ob_cube_000)
col_collection.objects.link(ob_cube)
col_collection.objects.link(ob_cube_002)
col_collection.objects.link(ob_cube_003)
col_collection.objects.link(ob_cube_004)
col_collection.objects.link(ob_cube_005)
col_collection.objects.link(ob_cube_006)
col_collection.objects.link(ob_cube_007)
col_collection.objects.link(ob_cube_008)
col_collection.objects.link(ob_cube_009)
col_collection.objects.link(ob_cube_010)
col_collection.objects.link(ob_cube_011)
col_collection.objects.link(ob_cube_012)
col_collection.objects.link(ob_cube_013)
col_collection.objects.link(ob_cube_014)
col_collection.objects.link(ob_cube_015)
col_collection.objects.link(ob_cube_016)
col_collection.objects.link(ob_cube_017)
col_collection.objects.link(ob_cube_018)
col_collection.objects.link(ob_cube_019)
col_collection.objects.link(ob_cube_020)
col_collection.objects.link(ob_cube_021)
col_collection.objects.link(ob_cube_022)
col_collection.objects.link(ob_cube_023)
col_collection.objects.link(ob_cube_024)
col_collection.objects.link(ob_cube_025)

# ---- scene / render settings (as saved in the file)
scene.frame_start = 1; scene.frame_end = 250; scene.frame_set(0)
scene.render.engine = 'BLENDER_EEVEE_NEXT'
scene.cycles.use_denoising = False
scene.cycles.samples = 128
scene.cycles.sampling_pattern = 'TABULATED_SOBOL'
scene.cycles.use_adaptive_sampling = False
scene.cycles.use_light_tree = False
scene.view_settings.view_transform = 'Filmic'
bpy.context.view_layer.update()

# ---- added for rendering (the .blend has no active camera and no usable light): camera, sun
cam_auto = bpy.data.cameras.new('AutoCamera')
cam_auto.lens = 50.0
cam_auto.sensor_width = 36.0
cam_auto.clip_end = 2189.35
ob_auto_camera = bpy.data.objects.new('AutoCamera', cam_auto)
scene.collection.objects.link(ob_auto_camera)
ob_auto_camera.location = (106.725, -147.271, 103.488)
ob_auto_camera.rotation_euler = (1.09748, -7.21219e-08, 0.694738)
scene.camera = ob_auto_camera
light_auto_sun = bpy.data.lights.new('AutoSun', 'SUN')
light_auto_sun.energy = 3.0
light_auto_sun.angle = 0.0523599
ob_auto_sun = bpy.data.objects.new('AutoSun', light_auto_sun)
scene.collection.objects.link(ob_auto_sun)
ob_auto_sun.rotation_euler = (0.872665, 0.174533, 0.523599)
bpy.context.view_layer.update()
